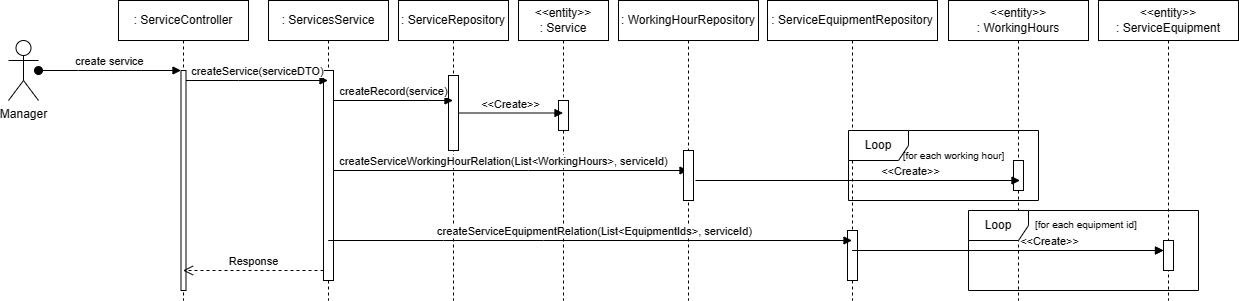

The diagram above was exported from draw.io. Its source (the exported page's mxGraphModel, read from the mxfile embedded in the PNG):
<mxGraphModel dx="755" dy="543" grid="1" gridSize="10" guides="1" tooltips="1" connect="1" arrows="1" fold="1" page="1" pageScale="1" pageWidth="827" pageHeight="1169" math="0" shadow="0">
  <root>
    <mxCell id="0" />
    <mxCell id="1" parent="0" />
    <mxCell id="aM9ryv3xv72pqoxQDRHE-1" value=": ServiceController" style="shape=umlLifeline;perimeter=lifelinePerimeter;whiteSpace=wrap;html=1;container=0;dropTarget=0;collapsible=0;recursiveResize=0;outlineConnect=0;portConstraint=eastwest;newEdgeStyle={&quot;edgeStyle&quot;:&quot;elbowEdgeStyle&quot;,&quot;elbow&quot;:&quot;vertical&quot;,&quot;curved&quot;:0,&quot;rounded&quot;:0};" parent="1" vertex="1">
      <mxGeometry x="250" y="60" width="130" height="300" as="geometry" />
    </mxCell>
    <mxCell id="aM9ryv3xv72pqoxQDRHE-2" value="" style="html=1;points=[];perimeter=orthogonalPerimeter;outlineConnect=0;targetShapes=umlLifeline;portConstraint=eastwest;newEdgeStyle={&quot;edgeStyle&quot;:&quot;elbowEdgeStyle&quot;,&quot;elbow&quot;:&quot;vertical&quot;,&quot;curved&quot;:0,&quot;rounded&quot;:0};" parent="aM9ryv3xv72pqoxQDRHE-1" vertex="1">
      <mxGeometry x="62.5" y="70" width="5" height="220" as="geometry" />
    </mxCell>
    <mxCell id="aM9ryv3xv72pqoxQDRHE-3" value="create service" style="html=1;verticalAlign=bottom;startArrow=oval;endArrow=block;startSize=8;edgeStyle=elbowEdgeStyle;elbow=vertical;curved=0;rounded=0;" parent="aM9ryv3xv72pqoxQDRHE-1" target="aM9ryv3xv72pqoxQDRHE-2" edge="1">
      <mxGeometry relative="1" as="geometry">
        <mxPoint x="-80" y="70" as="sourcePoint" />
        <Array as="points">
          <mxPoint x="-40" y="70" />
        </Array>
      </mxGeometry>
    </mxCell>
    <mxCell id="aM9ryv3xv72pqoxQDRHE-5" value=": ServicesService" style="shape=umlLifeline;perimeter=lifelinePerimeter;whiteSpace=wrap;html=1;container=0;dropTarget=0;collapsible=0;recursiveResize=0;outlineConnect=0;portConstraint=eastwest;newEdgeStyle={&quot;edgeStyle&quot;:&quot;elbowEdgeStyle&quot;,&quot;elbow&quot;:&quot;vertical&quot;,&quot;curved&quot;:0,&quot;rounded&quot;:0};" parent="1" vertex="1">
      <mxGeometry x="400" y="60" width="120" height="300" as="geometry" />
    </mxCell>
    <mxCell id="aM9ryv3xv72pqoxQDRHE-6" value="" style="html=1;points=[];perimeter=orthogonalPerimeter;outlineConnect=0;targetShapes=umlLifeline;portConstraint=eastwest;newEdgeStyle={&quot;edgeStyle&quot;:&quot;elbowEdgeStyle&quot;,&quot;elbow&quot;:&quot;vertical&quot;,&quot;curved&quot;:0,&quot;rounded&quot;:0};" parent="aM9ryv3xv72pqoxQDRHE-5" vertex="1">
      <mxGeometry x="55" y="70" width="10" height="210" as="geometry" />
    </mxCell>
    <mxCell id="aM9ryv3xv72pqoxQDRHE-7" value="createService(serviceDTO)" style="html=1;verticalAlign=bottom;endArrow=block;edgeStyle=elbowEdgeStyle;elbow=vertical;curved=0;rounded=0;" parent="1" source="aM9ryv3xv72pqoxQDRHE-2" target="aM9ryv3xv72pqoxQDRHE-5" edge="1">
      <mxGeometry x="-0.0013" relative="1" as="geometry">
        <mxPoint x="275" y="140" as="sourcePoint" />
        <Array as="points">
          <mxPoint x="370" y="140" />
        </Array>
        <mxPoint x="455" y="140" as="targetPoint" />
        <mxPoint as="offset" />
      </mxGeometry>
    </mxCell>
    <mxCell id="aM9ryv3xv72pqoxQDRHE-8" value="Response" style="html=1;verticalAlign=bottom;endArrow=open;dashed=1;endSize=8;edgeStyle=elbowEdgeStyle;elbow=horizontal;curved=0;rounded=0;" parent="1" target="aM9ryv3xv72pqoxQDRHE-1" edge="1">
      <mxGeometry relative="1" as="geometry">
        <mxPoint x="297.5" y="330" as="targetPoint" />
        <Array as="points">
          <mxPoint x="380" y="330" />
        </Array>
        <mxPoint x="455" y="330" as="sourcePoint" />
      </mxGeometry>
    </mxCell>
    <mxCell id="AW9qZRYgZf-F4qoxSW6H-1" value="Manager" style="shape=umlActor;verticalLabelPosition=bottom;verticalAlign=top;html=1;" parent="1" vertex="1">
      <mxGeometry x="140" y="100" width="30" height="60" as="geometry" />
    </mxCell>
    <mxCell id="AW9qZRYgZf-F4qoxSW6H-3" value=": ServiceRepository" style="shape=umlLifeline;perimeter=lifelinePerimeter;whiteSpace=wrap;html=1;container=0;dropTarget=0;collapsible=0;recursiveResize=0;outlineConnect=0;portConstraint=eastwest;newEdgeStyle={&quot;edgeStyle&quot;:&quot;elbowEdgeStyle&quot;,&quot;elbow&quot;:&quot;vertical&quot;,&quot;curved&quot;:0,&quot;rounded&quot;:0};" parent="1" vertex="1">
      <mxGeometry x="530" y="60" width="110" height="300" as="geometry" />
    </mxCell>
    <mxCell id="AW9qZRYgZf-F4qoxSW6H-4" value="" style="html=1;points=[];perimeter=orthogonalPerimeter;outlineConnect=0;targetShapes=umlLifeline;portConstraint=eastwest;newEdgeStyle={&quot;edgeStyle&quot;:&quot;elbowEdgeStyle&quot;,&quot;elbow&quot;:&quot;vertical&quot;,&quot;curved&quot;:0,&quot;rounded&quot;:0};" parent="AW9qZRYgZf-F4qoxSW6H-3" vertex="1">
      <mxGeometry x="50" y="75" width="10" height="75" as="geometry" />
    </mxCell>
    <mxCell id="AW9qZRYgZf-F4qoxSW6H-5" value="createRecord(service)" style="html=1;verticalAlign=bottom;endArrow=block;curved=0;rounded=0;" parent="1" source="aM9ryv3xv72pqoxQDRHE-6" edge="1" target="AW9qZRYgZf-F4qoxSW6H-3">
      <mxGeometry x="0.0033" width="80" relative="1" as="geometry">
        <mxPoint x="470" y="160" as="sourcePoint" />
        <mxPoint x="600" y="160" as="targetPoint" />
        <Array as="points">
          <mxPoint x="560" y="160" />
        </Array>
        <mxPoint as="offset" />
      </mxGeometry>
    </mxCell>
    <mxCell id="AW9qZRYgZf-F4qoxSW6H-8" value="&lt;div&gt;&amp;lt;&amp;lt;entity&amp;gt;&amp;gt;&lt;/div&gt;: Service" style="shape=umlLifeline;perimeter=lifelinePerimeter;whiteSpace=wrap;html=1;container=0;dropTarget=0;collapsible=0;recursiveResize=0;outlineConnect=0;portConstraint=eastwest;newEdgeStyle={&quot;edgeStyle&quot;:&quot;elbowEdgeStyle&quot;,&quot;elbow&quot;:&quot;vertical&quot;,&quot;curved&quot;:0,&quot;rounded&quot;:0};" parent="1" vertex="1">
      <mxGeometry x="650" y="60" width="90" height="300" as="geometry" />
    </mxCell>
    <mxCell id="AW9qZRYgZf-F4qoxSW6H-9" value="" style="html=1;points=[];perimeter=orthogonalPerimeter;outlineConnect=0;targetShapes=umlLifeline;portConstraint=eastwest;newEdgeStyle={&quot;edgeStyle&quot;:&quot;elbowEdgeStyle&quot;,&quot;elbow&quot;:&quot;vertical&quot;,&quot;curved&quot;:0,&quot;rounded&quot;:0};" parent="AW9qZRYgZf-F4qoxSW6H-8" vertex="1">
      <mxGeometry x="40" y="100" width="10" height="30" as="geometry" />
    </mxCell>
    <mxCell id="AW9qZRYgZf-F4qoxSW6H-11" value="createServiceWorkingHourRelation(List&amp;lt;WorkingHours&amp;gt;, serviceId)" style="html=1;verticalAlign=bottom;endArrow=block;curved=0;rounded=0;" parent="1" source="aM9ryv3xv72pqoxQDRHE-6" target="AW9qZRYgZf-F4qoxSW6H-16" edge="1">
      <mxGeometry x="-0.0398" width="80" relative="1" as="geometry">
        <mxPoint x="469.66666666666674" y="230" as="sourcePoint" />
        <mxPoint x="840" y="230" as="targetPoint" />
        <mxPoint as="offset" />
        <Array as="points">
          <mxPoint x="660" y="230" />
        </Array>
      </mxGeometry>
    </mxCell>
    <mxCell id="AW9qZRYgZf-F4qoxSW6H-13" value="&amp;lt;&amp;lt;Create&amp;gt;&amp;gt;" style="html=1;verticalAlign=bottom;endArrow=block;curved=0;rounded=0;" parent="1" source="AW9qZRYgZf-F4qoxSW6H-4" target="AW9qZRYgZf-F4qoxSW6H-8" edge="1">
      <mxGeometry width="80" relative="1" as="geometry">
        <mxPoint x="619.6666666666667" y="170" as="sourcePoint" />
        <mxPoint x="759.5000000000002" y="170" as="targetPoint" />
      </mxGeometry>
    </mxCell>
    <mxCell id="AW9qZRYgZf-F4qoxSW6H-16" value=": WorkingHourRepository" style="shape=umlLifeline;perimeter=lifelinePerimeter;whiteSpace=wrap;html=1;container=0;dropTarget=0;collapsible=0;recursiveResize=0;outlineConnect=0;portConstraint=eastwest;newEdgeStyle={&quot;edgeStyle&quot;:&quot;elbowEdgeStyle&quot;,&quot;elbow&quot;:&quot;vertical&quot;,&quot;curved&quot;:0,&quot;rounded&quot;:0};" parent="1" vertex="1">
      <mxGeometry x="750" y="60" width="140" height="300" as="geometry" />
    </mxCell>
    <mxCell id="AW9qZRYgZf-F4qoxSW6H-17" value="" style="html=1;points=[];perimeter=orthogonalPerimeter;outlineConnect=0;targetShapes=umlLifeline;portConstraint=eastwest;newEdgeStyle={&quot;edgeStyle&quot;:&quot;elbowEdgeStyle&quot;,&quot;elbow&quot;:&quot;vertical&quot;,&quot;curved&quot;:0,&quot;rounded&quot;:0};" parent="AW9qZRYgZf-F4qoxSW6H-16" vertex="1">
      <mxGeometry x="65" y="150" width="10" height="50" as="geometry" />
    </mxCell>
    <mxCell id="AW9qZRYgZf-F4qoxSW6H-18" value="&lt;div&gt;&amp;lt;&amp;lt;entity&amp;gt;&amp;gt;&lt;/div&gt;: WorkingHours" style="shape=umlLifeline;perimeter=lifelinePerimeter;whiteSpace=wrap;html=1;container=0;dropTarget=0;collapsible=0;recursiveResize=0;outlineConnect=0;portConstraint=eastwest;newEdgeStyle={&quot;edgeStyle&quot;:&quot;elbowEdgeStyle&quot;,&quot;elbow&quot;:&quot;vertical&quot;,&quot;curved&quot;:0,&quot;rounded&quot;:0};" parent="1" vertex="1">
      <mxGeometry x="1080" y="60" width="140" height="300" as="geometry" />
    </mxCell>
    <mxCell id="AW9qZRYgZf-F4qoxSW6H-19" value="" style="html=1;points=[];perimeter=orthogonalPerimeter;outlineConnect=0;targetShapes=umlLifeline;portConstraint=eastwest;newEdgeStyle={&quot;edgeStyle&quot;:&quot;elbowEdgeStyle&quot;,&quot;elbow&quot;:&quot;vertical&quot;,&quot;curved&quot;:0,&quot;rounded&quot;:0};" parent="AW9qZRYgZf-F4qoxSW6H-18" vertex="1">
      <mxGeometry x="65" y="160" width="10" height="30" as="geometry" />
    </mxCell>
    <mxCell id="IpMiNXSg6rLeS8TZ1F-y-5" value="&lt;div&gt;&lt;span style=&quot;background-color: initial;&quot;&gt;: ServiceEquipment&lt;/span&gt;&lt;span style=&quot;background-color: initial;&quot;&gt;Repository&lt;/span&gt;&lt;/div&gt;" style="shape=umlLifeline;perimeter=lifelinePerimeter;whiteSpace=wrap;html=1;container=0;dropTarget=0;collapsible=0;recursiveResize=0;outlineConnect=0;portConstraint=eastwest;newEdgeStyle={&quot;edgeStyle&quot;:&quot;elbowEdgeStyle&quot;,&quot;elbow&quot;:&quot;vertical&quot;,&quot;curved&quot;:0,&quot;rounded&quot;:0};" vertex="1" parent="1">
      <mxGeometry x="899" y="60" width="170" height="300" as="geometry" />
    </mxCell>
    <mxCell id="IpMiNXSg6rLeS8TZ1F-y-6" value="" style="html=1;points=[];perimeter=orthogonalPerimeter;outlineConnect=0;targetShapes=umlLifeline;portConstraint=eastwest;newEdgeStyle={&quot;edgeStyle&quot;:&quot;elbowEdgeStyle&quot;,&quot;elbow&quot;:&quot;vertical&quot;,&quot;curved&quot;:0,&quot;rounded&quot;:0};" vertex="1" parent="IpMiNXSg6rLeS8TZ1F-y-5">
      <mxGeometry x="80" y="230" width="10" height="50" as="geometry" />
    </mxCell>
    <mxCell id="IpMiNXSg6rLeS8TZ1F-y-7" value="createServiceEquipmentRelation(List&amp;lt;EquipmentIds&amp;gt;, serviceId)" style="html=1;verticalAlign=bottom;endArrow=block;curved=0;rounded=0;" edge="1" parent="1">
      <mxGeometry x="0.0143" width="80" relative="1" as="geometry">
        <mxPoint x="459.66666666666674" y="300" as="sourcePoint" />
        <mxPoint x="983.5000000000002" y="300" as="targetPoint" />
        <mxPoint as="offset" />
        <Array as="points">
          <mxPoint x="575" y="300" />
          <mxPoint x="675" y="300" />
        </Array>
      </mxGeometry>
    </mxCell>
    <mxCell id="IpMiNXSg6rLeS8TZ1F-y-9" value="&amp;lt;&amp;lt;Create&amp;gt;&amp;gt;" style="html=1;verticalAlign=bottom;endArrow=block;curved=0;rounded=0;" edge="1" parent="1">
      <mxGeometry x="0.3251" width="80" relative="1" as="geometry">
        <mxPoint x="827" y="240" as="sourcePoint" />
        <mxPoint x="1151.5000000000002" y="240" as="targetPoint" />
        <mxPoint as="offset" />
        <Array as="points">
          <mxPoint x="962.5" y="240" />
        </Array>
      </mxGeometry>
    </mxCell>
    <mxCell id="IpMiNXSg6rLeS8TZ1F-y-10" value="&lt;div&gt;&amp;lt;&amp;lt;entity&amp;gt;&amp;gt;&lt;/div&gt;: ServiceEquipment" style="shape=umlLifeline;perimeter=lifelinePerimeter;whiteSpace=wrap;html=1;container=0;dropTarget=0;collapsible=0;recursiveResize=0;outlineConnect=0;portConstraint=eastwest;newEdgeStyle={&quot;edgeStyle&quot;:&quot;elbowEdgeStyle&quot;,&quot;elbow&quot;:&quot;vertical&quot;,&quot;curved&quot;:0,&quot;rounded&quot;:0};" vertex="1" parent="1">
      <mxGeometry x="1230" y="60" width="140" height="300" as="geometry" />
    </mxCell>
    <mxCell id="IpMiNXSg6rLeS8TZ1F-y-12" value="&amp;lt;&amp;lt;Create&amp;gt;&amp;gt;" style="html=1;verticalAlign=bottom;endArrow=block;curved=0;rounded=0;" edge="1" parent="1" source="IpMiNXSg6rLeS8TZ1F-y-11">
      <mxGeometry x="0.3251" width="80" relative="1" as="geometry">
        <mxPoint x="983.6666666666667" y="310" as="sourcePoint" />
        <mxPoint x="1295" y="310" as="targetPoint" />
        <mxPoint as="offset" />
        <Array as="points">
          <mxPoint x="1125.5" y="310" />
        </Array>
      </mxGeometry>
    </mxCell>
    <mxCell id="IpMiNXSg6rLeS8TZ1F-y-14" value="" style="html=1;verticalAlign=bottom;endArrow=block;curved=0;rounded=0;" edge="1" parent="1" target="IpMiNXSg6rLeS8TZ1F-y-11">
      <mxGeometry x="0.3251" width="80" relative="1" as="geometry">
        <mxPoint x="983.6666666666667" y="310" as="sourcePoint" />
        <mxPoint x="1295" y="310" as="targetPoint" />
        <mxPoint as="offset" />
        <Array as="points" />
      </mxGeometry>
    </mxCell>
    <mxCell id="IpMiNXSg6rLeS8TZ1F-y-11" value="" style="html=1;points=[];perimeter=orthogonalPerimeter;outlineConnect=0;targetShapes=umlLifeline;portConstraint=eastwest;newEdgeStyle={&quot;edgeStyle&quot;:&quot;elbowEdgeStyle&quot;,&quot;elbow&quot;:&quot;vertical&quot;,&quot;curved&quot;:0,&quot;rounded&quot;:0};" vertex="1" parent="1">
      <mxGeometry x="1295" y="300" width="10" height="30" as="geometry" />
    </mxCell>
    <mxCell id="IpMiNXSg6rLeS8TZ1F-y-15" value="Loop" style="shape=umlFrame;whiteSpace=wrap;html=1;pointerEvents=0;" vertex="1" parent="1">
      <mxGeometry x="980" y="190" width="190" height="70" as="geometry" />
    </mxCell>
    <mxCell id="IpMiNXSg6rLeS8TZ1F-y-19" value="Loop" style="shape=umlFrame;whiteSpace=wrap;html=1;pointerEvents=0;" vertex="1" parent="1">
      <mxGeometry x="1100" y="270" width="230" height="80" as="geometry" />
    </mxCell>
    <mxCell id="IpMiNXSg6rLeS8TZ1F-y-20" value="&lt;font size=&quot;1&quot;&gt;[for each working hour]&lt;/font&gt;" style="text;html=1;align=center;verticalAlign=middle;resizable=0;points=[];autosize=1;strokeColor=none;fillColor=none;" vertex="1" parent="1">
      <mxGeometry x="1020" y="200" width="130" height="30" as="geometry" />
    </mxCell>
    <mxCell id="IpMiNXSg6rLeS8TZ1F-y-21" value="&lt;span style=&quot;color: rgb(0, 0, 0); font-family: Helvetica; font-size: x-small; font-style: normal; font-variant-ligatures: normal; font-variant-caps: normal; font-weight: 400; letter-spacing: normal; orphans: 2; text-align: center; text-indent: 0px; text-transform: none; widows: 2; word-spacing: 0px; -webkit-text-stroke-width: 0px; white-space: nowrap; background-color: rgb(251, 251, 251); text-decoration-thickness: initial; text-decoration-style: initial; text-decoration-color: initial; display: inline !important; float: none;&quot;&gt;[for each equipment id]&lt;/span&gt;" style="text;whiteSpace=wrap;html=1;" vertex="1" parent="1">
      <mxGeometry x="1165" y="270" width="140" height="40" as="geometry" />
    </mxCell>
  </root>
</mxGraphModel>